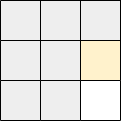

The diagram above was exported from draw.io. Its source (the exported page's mxGraphModel, read from the mxfile embedded in the PNG):
<mxGraphModel dx="1038" dy="536" grid="1" gridSize="10" guides="1" tooltips="1" connect="1" arrows="1" fold="1" page="1" pageScale="1" pageWidth="850" pageHeight="1100" math="0" shadow="0">
  <root>
    <mxCell id="0" />
    <mxCell id="1" parent="0" />
    <mxCell id="9XE3LixvWuyNj03zyTbZ-39" value="" style="rounded=0;whiteSpace=wrap;html=1;fillColor=#eeeeee;strokeColor=none;" parent="1" vertex="1">
      <mxGeometry x="480" y="360" width="40" height="40" as="geometry" />
    </mxCell>
    <mxCell id="9XE3LixvWuyNj03zyTbZ-73" value="" style="rounded=0;whiteSpace=wrap;html=1;fillColor=#eeeeee;strokeColor=none;" parent="1" vertex="1">
      <mxGeometry x="480" y="440" width="40" height="40" as="geometry" />
    </mxCell>
    <mxCell id="9XE3LixvWuyNj03zyTbZ-79" value="" style="rounded=0;whiteSpace=wrap;html=1;fillColor=#eeeeee;strokeColor=none;" parent="1" vertex="1">
      <mxGeometry x="480" y="400" width="40" height="40" as="geometry" />
    </mxCell>
    <mxCell id="9XE3LixvWuyNj03zyTbZ-88" value="" style="rounded=0;whiteSpace=wrap;html=1;fillColor=#eeeeee;strokeColor=none;" parent="1" vertex="1">
      <mxGeometry x="520" y="400" width="40" height="40" as="geometry" />
    </mxCell>
    <mxCell id="9XE3LixvWuyNj03zyTbZ-89" value="" style="rounded=0;whiteSpace=wrap;html=1;strokeColor=none;" parent="1" vertex="1">
      <mxGeometry x="560" y="440" width="40" height="40" as="geometry" />
    </mxCell>
    <mxCell id="9XE3LixvWuyNj03zyTbZ-90" value="" style="rounded=0;whiteSpace=wrap;html=1;fillColor=#eeeeee;strokeColor=none;" parent="1" vertex="1">
      <mxGeometry x="520" y="440" width="40" height="40" as="geometry" />
    </mxCell>
    <mxCell id="9XE3LixvWuyNj03zyTbZ-91" value="" style="rounded=0;whiteSpace=wrap;html=1;fillColor=#fff2cc;strokeColor=none;gradientColor=none;" parent="1" vertex="1">
      <mxGeometry x="560" y="400" width="40" height="40" as="geometry" />
    </mxCell>
    <mxCell id="9XE3LixvWuyNj03zyTbZ-103" value="" style="endArrow=none;html=1;rounded=0;entryX=1;entryY=1;entryDx=0;entryDy=0;exitX=0;exitY=0;exitDx=0;exitDy=0;" parent="1" edge="1">
      <mxGeometry width="50" height="50" relative="1" as="geometry">
        <mxPoint x="480" y="480" as="sourcePoint" />
        <mxPoint x="520" y="480" as="targetPoint" />
      </mxGeometry>
    </mxCell>
    <mxCell id="9XE3LixvWuyNj03zyTbZ-104" value="" style="endArrow=none;html=1;rounded=0;entryX=1;entryY=1;entryDx=0;entryDy=0;exitX=0;exitY=0;exitDx=0;exitDy=0;" parent="1" edge="1">
      <mxGeometry width="50" height="50" relative="1" as="geometry">
        <mxPoint x="520" y="480" as="sourcePoint" />
        <mxPoint x="560" y="480" as="targetPoint" />
      </mxGeometry>
    </mxCell>
    <mxCell id="9XE3LixvWuyNj03zyTbZ-105" value="" style="endArrow=none;html=1;rounded=0;entryX=1;entryY=1;entryDx=0;entryDy=0;exitX=0;exitY=0;exitDx=0;exitDy=0;" parent="1" edge="1">
      <mxGeometry width="50" height="50" relative="1" as="geometry">
        <mxPoint x="560" y="480" as="sourcePoint" />
        <mxPoint x="600" y="480" as="targetPoint" />
      </mxGeometry>
    </mxCell>
    <mxCell id="9XE3LixvWuyNj03zyTbZ-106" value="" style="endArrow=none;html=1;rounded=0;entryX=1;entryY=1;entryDx=0;entryDy=0;exitX=0;exitY=0;exitDx=0;exitDy=0;" parent="1" edge="1">
      <mxGeometry width="50" height="50" relative="1" as="geometry">
        <mxPoint x="480" y="440" as="sourcePoint" />
        <mxPoint x="520" y="440" as="targetPoint" />
      </mxGeometry>
    </mxCell>
    <mxCell id="9XE3LixvWuyNj03zyTbZ-107" value="" style="endArrow=none;html=1;rounded=0;entryX=1;entryY=1;entryDx=0;entryDy=0;exitX=0;exitY=0;exitDx=0;exitDy=0;" parent="1" edge="1">
      <mxGeometry width="50" height="50" relative="1" as="geometry">
        <mxPoint x="520" y="440" as="sourcePoint" />
        <mxPoint x="560" y="440" as="targetPoint" />
      </mxGeometry>
    </mxCell>
    <mxCell id="9XE3LixvWuyNj03zyTbZ-115" value="" style="endArrow=none;html=1;rounded=0;entryX=1;entryY=1;entryDx=0;entryDy=0;exitX=0;exitY=0;exitDx=0;exitDy=0;" parent="1" edge="1">
      <mxGeometry width="50" height="50" relative="1" as="geometry">
        <mxPoint x="480" y="360" as="sourcePoint" />
        <mxPoint x="520" y="360" as="targetPoint" />
      </mxGeometry>
    </mxCell>
    <mxCell id="9XE3LixvWuyNj03zyTbZ-116" value="" style="endArrow=none;html=1;rounded=0;entryX=1;entryY=1;entryDx=0;entryDy=0;exitX=0;exitY=0;exitDx=0;exitDy=0;" parent="1" edge="1">
      <mxGeometry width="50" height="50" relative="1" as="geometry">
        <mxPoint x="520" y="360" as="sourcePoint" />
        <mxPoint x="560" y="360" as="targetPoint" />
      </mxGeometry>
    </mxCell>
    <mxCell id="9XE3LixvWuyNj03zyTbZ-118" value="" style="endArrow=none;html=1;rounded=0;entryX=1;entryY=1;entryDx=0;entryDy=0;exitX=0;exitY=0;exitDx=0;exitDy=0;" parent="1" edge="1">
      <mxGeometry width="50" height="50" relative="1" as="geometry">
        <mxPoint x="480" y="400" as="sourcePoint" />
        <mxPoint x="520" y="400" as="targetPoint" />
      </mxGeometry>
    </mxCell>
    <mxCell id="9XE3LixvWuyNj03zyTbZ-119" value="" style="endArrow=none;html=1;rounded=0;entryX=1;entryY=1;entryDx=0;entryDy=0;exitX=0;exitY=0;exitDx=0;exitDy=0;" parent="1" edge="1">
      <mxGeometry width="50" height="50" relative="1" as="geometry">
        <mxPoint x="520" y="400" as="sourcePoint" />
        <mxPoint x="560" y="400" as="targetPoint" />
      </mxGeometry>
    </mxCell>
    <mxCell id="9XE3LixvWuyNj03zyTbZ-133" value="" style="endArrow=none;html=1;rounded=0;exitX=1;exitY=1;exitDx=0;exitDy=0;entryX=1;entryY=0;entryDx=0;entryDy=0;" parent="1" source="9XE3LixvWuyNj03zyTbZ-89" target="9XE3LixvWuyNj03zyTbZ-89" edge="1">
      <mxGeometry width="50" height="50" relative="1" as="geometry">
        <mxPoint x="620" y="470" as="sourcePoint" />
        <mxPoint x="630" y="450" as="targetPoint" />
      </mxGeometry>
    </mxCell>
    <mxCell id="9XE3LixvWuyNj03zyTbZ-134" value="" style="endArrow=none;html=1;rounded=0;entryX=1;entryY=1;entryDx=0;entryDy=0;" parent="1" edge="1">
      <mxGeometry width="50" height="50" relative="1" as="geometry">
        <mxPoint x="600" y="440" as="sourcePoint" />
        <mxPoint x="600" y="400" as="targetPoint" />
      </mxGeometry>
    </mxCell>
    <mxCell id="9XE3LixvWuyNj03zyTbZ-138" value="" style="endArrow=none;html=1;rounded=0;entryX=1;entryY=1;entryDx=0;entryDy=0;exitX=1;exitY=1;exitDx=0;exitDy=0;" parent="1" edge="1">
      <mxGeometry width="50" height="50" relative="1" as="geometry">
        <mxPoint x="560" y="480" as="sourcePoint" />
        <mxPoint x="560" y="440" as="targetPoint" />
      </mxGeometry>
    </mxCell>
    <mxCell id="9XE3LixvWuyNj03zyTbZ-139" value="" style="endArrow=none;html=1;rounded=0;entryX=1;entryY=1;entryDx=0;entryDy=0;" parent="1" edge="1">
      <mxGeometry width="50" height="50" relative="1" as="geometry">
        <mxPoint x="560" y="440" as="sourcePoint" />
        <mxPoint x="560" y="400" as="targetPoint" />
      </mxGeometry>
    </mxCell>
    <mxCell id="9XE3LixvWuyNj03zyTbZ-143" value="" style="endArrow=none;html=1;rounded=0;entryX=1;entryY=1;entryDx=0;entryDy=0;exitX=1;exitY=1;exitDx=0;exitDy=0;" parent="1" edge="1">
      <mxGeometry width="50" height="50" relative="1" as="geometry">
        <mxPoint x="520" y="480" as="sourcePoint" />
        <mxPoint x="520" y="440" as="targetPoint" />
      </mxGeometry>
    </mxCell>
    <mxCell id="9XE3LixvWuyNj03zyTbZ-144" value="" style="endArrow=none;html=1;rounded=0;entryX=1;entryY=1;entryDx=0;entryDy=0;" parent="1" edge="1">
      <mxGeometry width="50" height="50" relative="1" as="geometry">
        <mxPoint x="520" y="440" as="sourcePoint" />
        <mxPoint x="520" y="400" as="targetPoint" />
      </mxGeometry>
    </mxCell>
    <mxCell id="9XE3LixvWuyNj03zyTbZ-145" value="" style="endArrow=none;html=1;rounded=0;entryX=1;entryY=1;entryDx=0;entryDy=0;" parent="1" edge="1">
      <mxGeometry width="50" height="50" relative="1" as="geometry">
        <mxPoint x="520" y="400" as="sourcePoint" />
        <mxPoint x="520" y="360" as="targetPoint" />
      </mxGeometry>
    </mxCell>
    <mxCell id="9XE3LixvWuyNj03zyTbZ-148" value="" style="endArrow=none;html=1;rounded=0;entryX=1;entryY=1;entryDx=0;entryDy=0;exitX=1;exitY=1;exitDx=0;exitDy=0;" parent="1" edge="1">
      <mxGeometry width="50" height="50" relative="1" as="geometry">
        <mxPoint x="480" y="480" as="sourcePoint" />
        <mxPoint x="480" y="440" as="targetPoint" />
      </mxGeometry>
    </mxCell>
    <mxCell id="9XE3LixvWuyNj03zyTbZ-149" value="" style="endArrow=none;html=1;rounded=0;entryX=1;entryY=1;entryDx=0;entryDy=0;" parent="1" edge="1">
      <mxGeometry width="50" height="50" relative="1" as="geometry">
        <mxPoint x="480" y="440" as="sourcePoint" />
        <mxPoint x="480" y="400" as="targetPoint" />
      </mxGeometry>
    </mxCell>
    <mxCell id="9XE3LixvWuyNj03zyTbZ-150" value="" style="endArrow=none;html=1;rounded=0;entryX=1;entryY=1;entryDx=0;entryDy=0;" parent="1" edge="1">
      <mxGeometry width="50" height="50" relative="1" as="geometry">
        <mxPoint x="480" y="400" as="sourcePoint" />
        <mxPoint x="480" y="360" as="targetPoint" />
      </mxGeometry>
    </mxCell>
    <mxCell id="9XE3LixvWuyNj03zyTbZ-117" value="" style="endArrow=none;html=1;rounded=0;entryX=1;entryY=1;entryDx=0;entryDy=0;exitX=0;exitY=0;exitDx=0;exitDy=0;" parent="1" edge="1">
      <mxGeometry width="50" height="50" relative="1" as="geometry">
        <mxPoint x="560" y="360" as="sourcePoint" />
        <mxPoint x="600" y="360" as="targetPoint" />
      </mxGeometry>
    </mxCell>
    <mxCell id="9XE3LixvWuyNj03zyTbZ-135" value="" style="endArrow=none;html=1;rounded=0;entryX=1;entryY=1;entryDx=0;entryDy=0;" parent="1" edge="1">
      <mxGeometry width="50" height="50" relative="1" as="geometry">
        <mxPoint x="600" y="400" as="sourcePoint" />
        <mxPoint x="600" y="360" as="targetPoint" />
      </mxGeometry>
    </mxCell>
    <mxCell id="O3RLnGT1nBe6TpxG9SMS-1" value="" style="endArrow=none;html=1;rounded=0;entryX=1;entryY=1;entryDx=0;entryDy=0;exitX=0;exitY=0;exitDx=0;exitDy=0;" parent="1" edge="1">
      <mxGeometry width="50" height="50" relative="1" as="geometry">
        <mxPoint x="560" y="440" as="sourcePoint" />
        <mxPoint x="600" y="440" as="targetPoint" />
      </mxGeometry>
    </mxCell>
    <mxCell id="YPl59NrZBRqI30oTwh_T-1" value="" style="rounded=0;whiteSpace=wrap;html=1;fillColor=#eeeeee;strokeColor=default;" parent="1" vertex="1">
      <mxGeometry x="520" y="360" width="40" height="40" as="geometry" />
    </mxCell>
    <mxCell id="YPl59NrZBRqI30oTwh_T-2" value="" style="rounded=0;whiteSpace=wrap;html=1;fillColor=#eeeeee;strokeColor=default;" parent="1" vertex="1">
      <mxGeometry x="560" y="360" width="40" height="40" as="geometry" />
    </mxCell>
  </root>
</mxGraphModel>